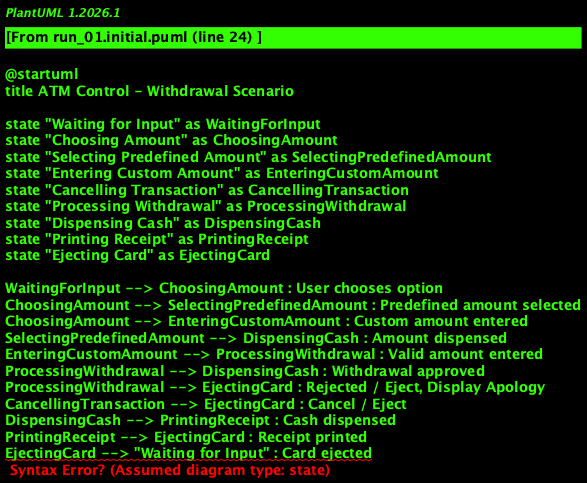

The diagram above was rendered by PlantUML. Its source (embedded in the PNG):
@startuml
title ATM Control - Withdrawal Scenario

state "Waiting for Input" as WaitingForInput
state "Choosing Amount" as ChoosingAmount
state "Selecting Predefined Amount" as SelectingPredefinedAmount
state "Entering Custom Amount" as EnteringCustomAmount
state "Cancelling Transaction" as CancellingTransaction
state "Processing Withdrawal" as ProcessingWithdrawal
state "Dispensing Cash" as DispensingCash
state "Printing Receipt" as PrintingReceipt
state "Ejecting Card" as EjectingCard

WaitingForInput --> ChoosingAmount : User chooses option
ChoosingAmount --> SelectingPredefinedAmount : Predefined amount selected
ChoosingAmount --> EnteringCustomAmount : Custom amount entered
SelectingPredefinedAmount --> DispensingCash : Amount dispensed
EnteringCustomAmount --> ProcessingWithdrawal : Valid amount entered
ProcessingWithdrawal --> DispensingCash : Withdrawal approved
ProcessingWithdrawal --> EjectingCard : Rejected / Eject, Display Apology
CancellingTransaction --> EjectingCard : Cancel / Eject
DispensingCash --> PrintingReceipt : Cash dispensed
PrintingReceipt --> EjectingCard : Receipt printed
EjectingCard --> "Waiting for Input" : Card ejected
@enduml